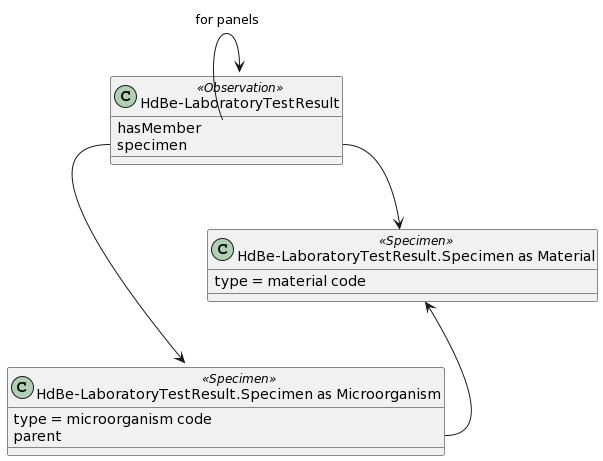

The diagram above was rendered by PlantUML. Its source (embedded in the PNG):
@startuml
set namespaceSeparator none

class "HdBe-LaboratoryTestResult" << Observation >>
{
  hasMember
  specimen
}
  "HdBe-LaboratoryTestResult" <-- "HdBe-LaboratoryTestResult::hasMember" : for panels
  
  "HdBe-LaboratoryTestResult::specimen" --> "HdBe-LaboratoryTestResult.Specimen as Material"
  "HdBe-LaboratoryTestResult::specimen" --> "HdBe-LaboratoryTestResult.Specimen as Microorganism"

class "HdBe-LaboratoryTestResult.Specimen as Material" << Specimen >>
{
  type = material code
}
class "HdBe-LaboratoryTestResult.Specimen as Microorganism" << Specimen >>
{
  type = microorganism code
  parent
}
  "HdBe-LaboratoryTestResult.Specimen as Material" <-- "HdBe-LaboratoryTestResult.Specimen as Microorganism::parent"
@enduml